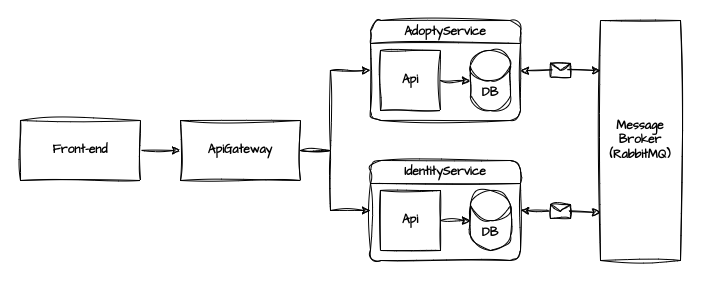

The diagram above was exported from draw.io. Its source (the exported page's mxGraphModel, read from the mxfile embedded in the PNG):
<mxGraphModel dx="753" dy="967" grid="1" gridSize="10" guides="1" tooltips="1" connect="1" arrows="1" fold="1" page="1" pageScale="1" pageWidth="1100" pageHeight="850" background="#ffffff" math="0" shadow="0">
  <root>
    <mxCell id="0" />
    <mxCell id="1" parent="0" />
    <mxCell id="8" value="" style="edgeStyle=none;html=1;shadow=0;fontFamily=Architects Daughter;fontStyle=1;fontSource=https%3A%2F%2Ffonts.googleapis.com%2Fcss%3Ffamily%3DArchitects%2BDaughter;sketch=1;curveFitting=1;jiggle=2;" parent="1" source="2" target="3" edge="1">
      <mxGeometry relative="1" as="geometry" />
    </mxCell>
    <mxCell id="2" value="Front-end" style="rounded=0;whiteSpace=wrap;html=1;shadow=0;fontFamily=Architects Daughter;fontStyle=1;fontSource=https%3A%2F%2Ffonts.googleapis.com%2Fcss%3Ffamily%3DArchitects%2BDaughter;sketch=1;curveFitting=1;jiggle=2;" parent="1" vertex="1">
      <mxGeometry x="40" y="120" width="120" height="60" as="geometry" />
    </mxCell>
    <mxCell id="34" value="" style="edgeStyle=none;html=1;startArrow=none;startFill=0;endArrow=classic;endFill=1;rounded=0;entryX=0;entryY=0.5;entryDx=0;entryDy=0;shadow=0;fontFamily=Architects Daughter;fontStyle=1;fontSource=https%3A%2F%2Ffonts.googleapis.com%2Fcss%3Ffamily%3DArchitects%2BDaughter;sketch=1;curveFitting=1;jiggle=2;" parent="1" source="3" target="17" edge="1">
      <mxGeometry relative="1" as="geometry">
        <mxPoint x="400" y="220" as="targetPoint" />
        <Array as="points">
          <mxPoint x="350" y="150" />
          <mxPoint x="350" y="210" />
        </Array>
      </mxGeometry>
    </mxCell>
    <mxCell id="3" value="ApiGateway" style="rounded=0;whiteSpace=wrap;html=1;shadow=0;fontFamily=Architects Daughter;fontStyle=1;fontSource=https%3A%2F%2Ffonts.googleapis.com%2Fcss%3Ffamily%3DArchitects%2BDaughter;sketch=1;curveFitting=1;jiggle=2;" parent="1" vertex="1">
      <mxGeometry x="200" y="120" width="120" height="60" as="geometry" />
    </mxCell>
    <mxCell id="14" value="AdoptyService" style="swimlane;whiteSpace=wrap;html=1;rounded=1;shadow=0;fontFamily=Architects Daughter;fontStyle=1;fontSource=https%3A%2F%2Ffonts.googleapis.com%2Fcss%3Ffamily%3DArchitects%2BDaughter;sketch=1;curveFitting=1;jiggle=2;" parent="1" vertex="1">
      <mxGeometry x="390" y="20" width="150" height="100" as="geometry">
        <mxRectangle x="440" y="10" width="140" height="30" as="alternateBounds" />
      </mxGeometry>
    </mxCell>
    <mxCell id="5" value="Api" style="rounded=0;whiteSpace=wrap;html=1;shadow=0;fontFamily=Architects Daughter;fontStyle=1;fontSource=https%3A%2F%2Ffonts.googleapis.com%2Fcss%3Ffamily%3DArchitects%2BDaughter;sketch=1;curveFitting=1;jiggle=2;" parent="14" vertex="1">
      <mxGeometry x="10" y="30" width="60" height="60" as="geometry" />
    </mxCell>
    <mxCell id="7" value="DB" style="shape=cylinder3;whiteSpace=wrap;html=1;boundedLbl=1;backgroundOutline=1;size=15;shadow=0;fontFamily=Architects Daughter;fontStyle=1;fontSource=https%3A%2F%2Ffonts.googleapis.com%2Fcss%3Ffamily%3DArchitects%2BDaughter;sketch=1;curveFitting=1;jiggle=2;" parent="14" vertex="1">
      <mxGeometry x="100" y="30" width="40" height="60" as="geometry" />
    </mxCell>
    <mxCell id="11" value="" style="edgeStyle=none;html=1;shadow=0;fontFamily=Architects Daughter;fontStyle=1;fontSource=https%3A%2F%2Ffonts.googleapis.com%2Fcss%3Ffamily%3DArchitects%2BDaughter;sketch=1;curveFitting=1;jiggle=2;" parent="14" source="5" target="7" edge="1">
      <mxGeometry relative="1" as="geometry">
        <mxPoint x="600" y="-90" as="targetPoint" />
      </mxGeometry>
    </mxCell>
    <mxCell id="17" value="IdentityService" style="swimlane;whiteSpace=wrap;html=1;rounded=1;shadow=0;fontFamily=Architects Daughter;fontStyle=1;fontSource=https%3A%2F%2Ffonts.googleapis.com%2Fcss%3Ffamily%3DArchitects%2BDaughter;sketch=1;curveFitting=1;jiggle=2;" parent="1" vertex="1">
      <mxGeometry x="390" y="160" width="150" height="100" as="geometry" />
    </mxCell>
    <mxCell id="4" value="Api" style="rounded=0;whiteSpace=wrap;html=1;shadow=0;fontFamily=Architects Daughter;fontStyle=1;fontSource=https%3A%2F%2Ffonts.googleapis.com%2Fcss%3Ffamily%3DArchitects%2BDaughter;sketch=1;curveFitting=1;jiggle=2;" parent="17" vertex="1">
      <mxGeometry x="10" y="30" width="60" height="60" as="geometry" />
    </mxCell>
    <mxCell id="6" value="DB" style="shape=cylinder3;whiteSpace=wrap;html=1;boundedLbl=1;backgroundOutline=1;size=15;shadow=0;fontFamily=Architects Daughter;fontStyle=1;fontSource=https%3A%2F%2Ffonts.googleapis.com%2Fcss%3Ffamily%3DArchitects%2BDaughter;sketch=1;curveFitting=1;jiggle=2;" parent="17" vertex="1">
      <mxGeometry x="100" y="30" width="40" height="60" as="geometry" />
    </mxCell>
    <mxCell id="10" value="" style="edgeStyle=none;html=1;shadow=0;fontFamily=Architects Daughter;fontStyle=1;fontSource=https%3A%2F%2Ffonts.googleapis.com%2Fcss%3Ffamily%3DArchitects%2BDaughter;sketch=1;curveFitting=1;jiggle=2;" parent="17" source="4" target="6" edge="1">
      <mxGeometry relative="1" as="geometry" />
    </mxCell>
    <mxCell id="32" value="Message&lt;br&gt;Broker&lt;br&gt;(RabbitMQ)" style="rounded=0;whiteSpace=wrap;html=1;glass=0;shadow=0;fontFamily=Architects Daughter;fontStyle=1;fontSource=https%3A%2F%2Ffonts.googleapis.com%2Fcss%3Ffamily%3DArchitects%2BDaughter;sketch=1;curveFitting=1;jiggle=2;" parent="1" vertex="1">
      <mxGeometry x="620" y="20" width="80" height="240" as="geometry" />
    </mxCell>
    <mxCell id="35" value="" style="endArrow=classic;html=1;entryX=0;entryY=0.8;entryDx=0;entryDy=0;entryPerimeter=0;exitX=1;exitY=0.5;exitDx=0;exitDy=0;startArrow=classic;startFill=1;shadow=0;fontFamily=Architects Daughter;fontStyle=1;fontSource=https%3A%2F%2Ffonts.googleapis.com%2Fcss%3Ffamily%3DArchitects%2BDaughter;sketch=1;curveFitting=1;jiggle=2;" parent="1" source="17" target="32" edge="1">
      <mxGeometry relative="1" as="geometry">
        <mxPoint x="670" y="220" as="sourcePoint" />
        <mxPoint x="790" y="300" as="targetPoint" />
      </mxGeometry>
    </mxCell>
    <mxCell id="36" value="" style="shape=message;html=1;outlineConnect=0;rounded=1;glass=0;shadow=0;fontFamily=Architects Daughter;fontStyle=1;fontSource=https%3A%2F%2Ffonts.googleapis.com%2Fcss%3Ffamily%3DArchitects%2BDaughter;sketch=1;curveFitting=1;jiggle=2;" parent="35" vertex="1">
      <mxGeometry width="20" height="14" relative="1" as="geometry">
        <mxPoint x="-10" y="-7" as="offset" />
      </mxGeometry>
    </mxCell>
    <mxCell id="39" value="" style="endArrow=classic;html=1;exitX=1;exitY=0.5;exitDx=0;exitDy=0;startArrow=classic;startFill=1;shadow=0;fontFamily=Architects Daughter;fontStyle=1;fontSource=https%3A%2F%2Ffonts.googleapis.com%2Fcss%3Ffamily%3DArchitects%2BDaughter;sketch=1;curveFitting=1;jiggle=2;entryX=0;entryY=0.208;entryDx=0;entryDy=0;entryPerimeter=0;" parent="1" source="14" target="32" edge="1">
      <mxGeometry relative="1" as="geometry">
        <mxPoint x="400" y="150" as="sourcePoint" />
        <mxPoint x="600" y="70" as="targetPoint" />
      </mxGeometry>
    </mxCell>
    <mxCell id="40" value="" style="shape=message;html=1;outlineConnect=0;rounded=1;glass=0;shadow=0;fontFamily=Architects Daughter;fontStyle=1;fontSource=https%3A%2F%2Ffonts.googleapis.com%2Fcss%3Ffamily%3DArchitects%2BDaughter;sketch=1;curveFitting=1;jiggle=2;" parent="39" vertex="1">
      <mxGeometry width="20" height="14" relative="1" as="geometry">
        <mxPoint x="-10" y="-7" as="offset" />
      </mxGeometry>
    </mxCell>
    <mxCell id="41" value="" style="endArrow=classic;html=1;entryX=0;entryY=0.5;entryDx=0;entryDy=0;exitX=1;exitY=0.5;exitDx=0;exitDy=0;rounded=0;shadow=0;fontFamily=Architects Daughter;fontStyle=1;fontSource=https%3A%2F%2Ffonts.googleapis.com%2Fcss%3Ffamily%3DArchitects%2BDaughter;sketch=1;curveFitting=1;jiggle=2;" parent="1" source="3" target="14" edge="1">
      <mxGeometry width="50" height="50" relative="1" as="geometry">
        <mxPoint x="360" y="80" as="sourcePoint" />
        <mxPoint x="460" y="120" as="targetPoint" />
        <Array as="points">
          <mxPoint x="350" y="150" />
          <mxPoint x="350" y="70" />
        </Array>
      </mxGeometry>
    </mxCell>
  </root>
</mxGraphModel>